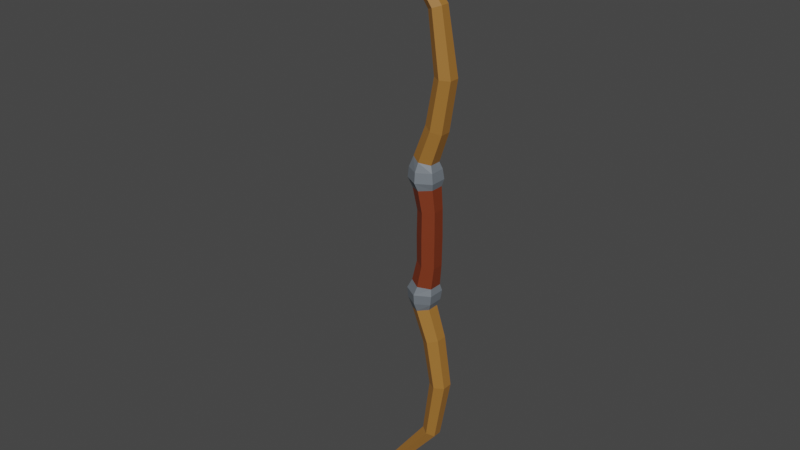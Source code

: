 # Source: bow.blend  (saved by Blender 3.6.11; exported with 4.5.12 LTS)
import bpy
from mathutils import Matrix  # noqa: F401  (used for matrix-valued properties, if any)

bpy.ops.wm.read_factory_settings(use_empty=True)
scene = bpy.context.scene
scene.name = 'Scene'

# ---- collections
col_collection = bpy.data.collections.new('Collection'); scene.collection.children.link(col_collection)

# ---- materials (node trees are filled in below, after node groups)
mat_handle = bpy.data.materials.new('Handle')
mat_handle.alpha_threshold = 0.0
mat_handle.use_transparent_shadow = False
mat_handle.roughness = 0.5
mat_handle.line_color = (0.0, 0.0, 0.0, 1.0)
mat_edges = bpy.data.materials.new('edges')
mat_edges.use_transparent_shadow = False
mat_wood = bpy.data.materials.new('wood')
mat_wood.use_transparent_shadow = False

# ---- material node trees
mat_handle.use_nodes = True; mat_handle.node_tree.nodes.clear()
_N = mat_handle.node_tree.nodes; _L = mat_handle.node_tree.links
n0 = _N.new('ShaderNodeOutputMaterial'); n0.name = 'Material Output'; n0.location = (300, 300)
n1 = _N.new('ShaderNodeBsdfPrincipled'); n1.name = 'Principled BSDF'; n1.location = (10, 300)
n1.distribution = 'GGX'
n1.subsurface_method = 'RANDOM_WALK_SKIN'
n1.inputs[0].default_value = (0.1924, 0.03369, 0.009363, 1.0)
n1.inputs[3].default_value = 1.45
n1.inputs[27].default_value = (0.0, 0.0, 0.0, 1.0)
n1.inputs[28].default_value = 1.0
_L.new(n1.outputs[0], n0.inputs[0])
n0.is_active_output = True
mat_edges.use_nodes = True; mat_edges.node_tree.nodes.clear()
_N = mat_edges.node_tree.nodes; _L = mat_edges.node_tree.links
n0 = _N.new('ShaderNodeBsdfPrincipled'); n0.name = 'Principled BSDF'; n0.location = (10, 300)
n0.distribution = 'GGX'
n0.subsurface_method = 'RANDOM_WALK_SKIN'
n0.inputs[0].default_value = (0.1581, 0.1814, 0.2067, 1.0)
n0.inputs[3].default_value = 1.45
n0.inputs[27].default_value = (0.0, 0.0, 0.0, 1.0)
n0.inputs[28].default_value = 1.0
n1 = _N.new('ShaderNodeOutputMaterial'); n1.name = 'Material Output'; n1.location = (300, 300)
_L.new(n0.outputs[0], n1.inputs[0])
n1.is_active_output = True
mat_wood.use_nodes = True; mat_wood.node_tree.nodes.clear()
_N = mat_wood.node_tree.nodes; _L = mat_wood.node_tree.links
n0 = _N.new('ShaderNodeBsdfPrincipled'); n0.name = 'Principled BSDF'; n0.location = (10, 300)
n0.distribution = 'GGX'
n0.subsurface_method = 'RANDOM_WALK_SKIN'
n0.inputs[0].default_value = (0.3493, 0.1552, 0.03019, 1.0)
n0.inputs[3].default_value = 1.45
n0.inputs[27].default_value = (0.0, 0.0, 0.0, 1.0)
n0.inputs[28].default_value = 1.0
n1 = _N.new('ShaderNodeOutputMaterial'); n1.name = 'Material Output'; n1.location = (300, 300)
_L.new(n0.outputs[0], n1.inputs[0])
n1.is_active_output = True

# ---- world
world_world = bpy.data.worlds.new('World'); scene.world = world_world
world_world.use_nodes = True; world_world.node_tree.nodes.clear()
_N = world_world.node_tree.nodes; _L = world_world.node_tree.links
n0 = _N.new('ShaderNodeOutputWorld'); n0.name = 'World Output'; n0.location = (300, 300)
n1 = _N.new('ShaderNodeBackground'); n1.name = 'Background'; n1.location = (10, 300)
n1.inputs[0].default_value = (0.05088, 0.05088, 0.05088, 1.0)
_L.new(n1.outputs[0], n0.inputs[0])
n0.is_active_output = True
world_world.color = (0.05088, 0.05088, 0.05088)
world_world.use_sun_shadow = False
world_world.sun_shadow_jitter_overblur = 0.0

# ---- meshes
me_cube = bpy.data.meshes.new('Cube')
me_cube.from_pydata([(0.0, 0.01654, -0.001859), (-0.01433, 0.008272, -0.001859), (-0.01433, -0.008272, -0.001859), (0.0, -0.01654, -0.001859), (0.01433, -0.008272, -0.001859), (0.01433, 0.008272, -0.001859), (2.772e-10, 0.01611, 0.03795), (-0.01383, 0.008053, 0.03616), (-0.01383, -0.008053, 0.03616), (-2.772e-10, -0.01611, 0.03795), (0.01383, -0.008053, 0.03974), (0.01383, 0.008053, 0.03974), (-0.0049, 0.01827, 0.06787), (-0.02059, 0.009136, 0.06584), (-0.02059, -0.009136, 0.06584), (-0.0049, -0.01827, 0.06787), (0.01079, -0.009136, 0.0699), (0.01079, 0.009136, 0.0699), (-0.007002, 0.02283, 0.07898), (-0.02677, 0.01142, 0.07878), (-0.02677, -0.01142, 0.07878), (-0.007002, -0.02283, 0.07898), (0.01277, -0.01142, 0.07918), (0.01277, 0.01142, 0.07918), (-0.007434, 0.02111, 0.09289), (-0.02571, 0.01055, 0.09302), (-0.02571, -0.01055, 0.09302), (-0.007434, -0.02111, 0.09289), (0.01085, -0.01055, 0.09276), (0.01085, 0.01055, 0.09276), (0.009586, 0.01507, 0.1488), (-0.002834, 0.007537, 0.1528), (-0.002834, -0.007537, 0.1528), (0.009586, -0.01507, 0.1488), (0.02201, -0.007537, 0.1448), (0.02201, 0.007537, 0.1448), (0.02118, 0.01421, 0.2156), (0.00888, 0.007103, 0.216), (0.00888, -0.007103, 0.216), (0.02118, -0.01421, 0.2156), (0.03347, -0.007103, 0.2152), (0.03347, 0.007103, 0.2152), (0.007968, 0.01223, 0.2982), (-0.001933, 0.006117, 0.2944), (-0.001933, -0.006117, 0.2944), (0.007968, -0.01223, 0.2982), (0.01787, -0.006117, 0.3019), (0.01787, 0.006117, 0.3019), (-0.06357, 0.008968, 0.3895), (-0.06852, 0.004484, 0.3835), (-0.06852, -0.004484, 0.3835), (-0.06357, -0.008968, 0.3895), (-0.05862, -0.004484, 0.3955), (-0.05862, 0.004484, 0.3955), (-0.1121, 0.005943, 0.4114), (-0.1143, 0.002972, 0.4067), (-0.1143, -0.002972, 0.4067), (-0.1121, -0.005943, 0.4114), (-0.1099, -0.002972, 0.416), (-0.1099, 0.002972, 0.416), (-0.128, 0.003842, 0.4301), (-0.1307, 0.001921, 0.4281), (-0.1307, -0.001921, 0.4281), (-0.128, -0.003842, 0.4301), (-0.1254, -0.001921, 0.4321), (-0.1254, 0.001921, 0.4321), (-0.006453, -0.01644, 0.105), (0.007313, -0.008218, 0.1021), (-0.02022, 0.008218, 0.1079), (-0.02022, -0.008218, 0.1079), (0.007313, 0.008218, 0.1021), (-0.006453, 0.01644, 0.105)], [], [(2, 8, 7, 1), (5, 11, 10, 4), (3, 9, 8, 2), (1, 7, 6, 0), (0, 6, 11, 5), (4, 10, 9, 3), (11, 17, 16, 10), (9, 15, 14, 8), (7, 13, 12, 6), (6, 12, 17, 11), (10, 16, 15, 9), (8, 14, 13, 7), (12, 18, 23, 17), (16, 22, 21, 15), (14, 20, 19, 13), (17, 23, 22, 16), (15, 21, 20, 14), (13, 19, 18, 12), (23, 29, 28, 22), (21, 27, 26, 20), (19, 25, 24, 18), (18, 24, 29, 23), (22, 28, 27, 21), (20, 26, 25, 19), (67, 34, 33, 66), (69, 32, 31, 68), (70, 35, 34, 67), (66, 33, 32, 69), (68, 31, 30, 71), (71, 30, 35, 70), (33, 39, 38, 32), (31, 37, 36, 30), (30, 36, 41, 35), (34, 40, 39, 33), (32, 38, 37, 31), (35, 41, 40, 34), (38, 44, 43, 37), (41, 47, 46, 40), (39, 45, 44, 38), (37, 43, 42, 36), (36, 42, 47, 41), (40, 46, 45, 39), (43, 49, 48, 42), (42, 48, 53, 47), (46, 52, 51, 45), (44, 50, 49, 43), (47, 53, 52, 46), (45, 51, 50, 44), (53, 59, 58, 52), (51, 57, 56, 50), (49, 55, 54, 48), (48, 54, 59, 53), (52, 58, 57, 51), (50, 56, 55, 49), (54, 60, 65, 59), (58, 64, 63, 57), (56, 62, 61, 55), (59, 65, 64, 58), (57, 63, 62, 56), (55, 61, 60, 54), (24, 71, 70, 29), (25, 68, 71, 24), (27, 66, 69, 26), (29, 70, 67, 28), (26, 69, 68, 25), (28, 67, 66, 27), (61, 62, 63, 64, 65, 60)])
me_cube.polygons.foreach_set('material_index', [0, 0, 0, 0, 0, 0, 0, 0, 0, 0, 0, 0, 1, 1, 1, 1, 1, 1, 1, 1, 1, 1, 1, 1, 2, 2, 2, 2, 2, 2, 2, 2, 2, 2, 2, 2, 2, 2, 2, 2, 2, 2, 2, 2, 2, 2, 2, 2, 2, 2, 2, 2, 2, 2, 2, 2, 2, 2, 2, 2, 1, 1, 1, 1, 1, 1, 2])
_uv = me_cube.uv_layers.new(name='UVMap')
_uv.uv.foreach_set('vector', [0.0, 0.0, 0.0, 0.0, 0.0, 0.0, 0.0, 0.0, 0.0, 0.0, 0.0, 0.0, 0.0, 0.0, 0.0, 0.0, 0.0, 0.0, 0.0, 0.0, 0.0, 0.0, 0.0, 0.0, 0.0, 0.0, 0.0, 0.0, 0.0, 0.0, 0.0, 0.0, 0.0, 0.0, 0.0, 0.0, 0.0, 0.0, 0.0, 0.0, 0.0, 0.0, 0.0, 0.0, 0.0, 0.0, 0.0, 0.0, 0.0, 0.0, 0.0, 0.0, 0.0, 0.0, 0.0, 0.0, 0.0, 0.0, 0.0, 0.0, 0.0, 0.0, 0.0, 0.0, 0.0, 0.0, 0.0, 0.0, 0.0, 0.0, 0.0, 0.0, 0.0, 0.0, 0.0, 0.0, 0.0, 0.0, 0.0, 0.0, 0.0, 0.0, 0.0, 0.0, 0.0, 0.0, 0.0, 0.0, 0.0, 0.0, 0.0, 0.0, 0.0, 0.0, 0.0, 0.0, 0.0, 0.0, 0.0, 0.0, 0.0, 0.0, 0.0, 0.0, 0.0, 0.0, 0.0, 0.0, 0.0, 0.0, 0.0, 0.0, 0.0, 0.0, 0.0, 0.0, 0.0, 0.0, 0.0, 0.0, 0.0, 0.0, 0.0, 0.0, 0.0, 0.0, 0.0, 0.0, 0.0, 0.0, 0.0, 0.0, 0.0, 0.0, 0.0, 0.0, 0.0, 0.0, 0.0, 0.0, 0.0, 0.0, 0.0, 0.0, 0.0, 0.0, 0.0, 0.0, 0.0, 0.0, 0.0, 0.0, 0.0, 0.0, 0.0, 0.0, 0.0, 0.0, 0.0, 0.0, 0.0, 0.0, 0.0, 0.0, 0.0, 0.0, 0.0, 0.0, 0.0, 0.0, 0.0, 0.0, 0.0, 0.0, 0.0, 0.0, 0.0, 0.0, 0.0, 0.0, 0.0, 0.0, 0.0, 0.0, 0.0, 0.0, 0.0, 0.0, 0.0, 0.0, 0.0, 0.0, 0.0, 0.0, 0.0, 0.0, 0.0, 0.0, 0.0, 0.0, 0.0, 0.0, 0.0, 0.0, 0.0, 0.0, 0.0, 0.0, 0.0, 0.0, 0.0, 0.0, 0.0, 0.0, 0.0, 0.0, 0.0, 0.0, 0.0, 0.0, 0.0, 0.0, 0.0, 0.0, 0.0, 0.0, 0.0, 0.0, 0.0, 0.0, 0.0, 0.0, 0.0, 0.0, 0.0, 0.0, 0.0, 0.0, 0.0, 0.0, 0.0, 0.0, 0.0, 0.0, 0.0, 0.0, 0.0, 0.0, 0.0, 0.0, 0.0, 0.0, 0.0, 0.0, 0.0, 0.0, 0.0, 0.0, 0.0, 0.0, 0.0, 0.0, 0.0, 0.0, 0.0, 0.0, 0.0, 0.0, 0.0, 0.0, 0.0, 0.0, 0.0, 0.0, 0.0, 0.0, 0.0, 0.0, 0.0, 0.0, 0.0, 0.0, 0.0, 0.0, 0.0, 0.0, 0.0, 0.0, 0.0, 0.0, 0.0, 0.0, 0.0, 0.0, 0.0, 0.0, 0.0, 0.0, 0.0, 0.0, 0.0, 0.0, 0.0, 0.0, 0.0, 0.0, 0.0, 0.0, 0.0, 0.0, 0.0, 0.0, 0.0, 0.0, 0.0, 0.0, 0.0, 0.0, 0.0, 0.0, 0.0, 0.0, 0.0, 0.0, 0.0, 0.0, 0.0, 0.0, 0.0, 0.0, 0.0, 0.0, 0.0, 0.0, 0.0, 0.0, 0.0, 0.0, 0.0, 0.0, 0.0, 0.0, 0.0, 0.0, 0.0, 0.0, 0.0, 0.0, 0.0, 0.0, 0.0, 0.0, 0.0, 0.0, 0.0, 0.0, 0.0, 0.0, 0.0, 0.0, 0.0, 0.0, 0.0, 0.0, 0.0, 0.0, 0.0, 0.0, 0.0, 0.0, 0.0, 0.0, 0.0, 0.0, 0.0, 0.0, 0.0, 0.0, 0.0, 0.0, 0.0, 0.0, 0.0, 0.0, 0.0, 0.0, 0.0, 0.0, 0.0, 0.0, 0.0, 0.0, 0.0, 0.0, 0.0, 0.0, 0.0, 0.0, 0.0, 0.0, 0.0, 0.0, 0.0, 0.0, 0.0, 0.0, 0.0, 0.0, 0.0, 0.0, 0.0, 0.0, 0.0, 0.0, 0.0, 0.0, 0.0, 0.0, 0.0, 0.0, 0.0, 0.0, 0.0, 0.0, 0.0, 0.0, 0.0, 0.0, 0.0, 0.0, 0.0, 0.0, 0.0, 0.0, 0.0, 0.0, 0.0, 0.0, 0.0, 0.0, 0.0, 0.0, 0.0, 0.0, 0.0, 0.0, 0.0, 0.0, 0.0, 0.0, 0.0, 0.0, 0.0, 0.0, 0.0, 0.0, 0.0, 0.0, 0.0, 0.0, 0.0, 0.0, 0.0, 0.0, 0.0, 0.0, 0.0, 0.0, 0.0, 0.0, 0.0, 0.0, 0.0, 0.0, 0.0, 0.0, 0.0, 0.0, 0.0, 0.0, 0.0, 0.0, 0.0, 0.0, 0.0, 0.0, 0.0, 0.0, 0.0, 0.0, 0.0, 0.0, 0.0, 0.0, 0.0, 0.0, 0.0, 0.0, 0.0, 0.0, 0.0, 0.0, 0.0, 0.0, 0.0, 0.0, 0.0, 0.0, 0.0, 0.0, 0.0, 0.0, 0.0, 0.0, 0.0, 0.0, 0.0, 0.0, 0.0, 0.0, 0.0, 0.0, 0.0, 0.0, 0.0, 0.0, 0.0, 0.0, 0.0, 0.0, 0.0, 0.0, 0.0, 0.0, 0.0, 0.0, 0.0, 0.0, 0.0, 0.0])
me_cube.materials.append(mat_handle)
me_cube.materials.append(mat_edges)
me_cube.materials.append(mat_wood)
me_cube.use_mirror_vertex_groups = False
me_cube.update()

# ---- objects
ob_cube = bpy.data.objects.new('Cube', me_cube)

# ---- transforms, parenting, visibility, modifiers, constraints
ob_cube.location = (0.0, 0.0, 0.0)
ob_cube.lock_rotations_4d = False
ob_cube.empty_display_type = 'ARROWS'
ob_cube.lineart.crease_threshold = 0.0
_m = ob_cube.modifiers.new('Mirror', 'MIRROR')
_m.use_axis = (False, False, True)

# ---- collection membership
col_collection.objects.link(ob_cube)

# ---- scene / render settings (as saved in the file)
scene.frame_start = 1; scene.frame_end = 250; scene.frame_set(1)
scene.render.engine = 'BLENDER_EEVEE_NEXT'
scene.cycles.sampling_pattern = 'TABULATED_SOBOL'
scene.view_settings.view_transform = 'Filmic'
bpy.context.view_layer.update()

# ---- added for rendering (the .blend has no active camera and no usable light): camera, sun
cam_auto = bpy.data.cameras.new('AutoCamera')
cam_auto.lens = 50.0
cam_auto.sensor_width = 36.0
cam_auto.clip_end = 1000.0
ob_auto_camera = bpy.data.objects.new('AutoCamera', cam_auto)
scene.collection.objects.link(ob_auto_camera)
ob_auto_camera.location = (0.76634, -0.977939, 0.651959)
ob_auto_camera.rotation_euler = (1.09748, -7.21219e-08, 0.694738)
scene.camera = ob_auto_camera
light_auto_sun = bpy.data.lights.new('AutoSun', 'SUN')
light_auto_sun.energy = 3.0
light_auto_sun.angle = 0.0523599
ob_auto_sun = bpy.data.objects.new('AutoSun', light_auto_sun)
scene.collection.objects.link(ob_auto_sun)
ob_auto_sun.rotation_euler = (0.872665, 0.174533, 0.523599)
bpy.context.view_layer.update()
